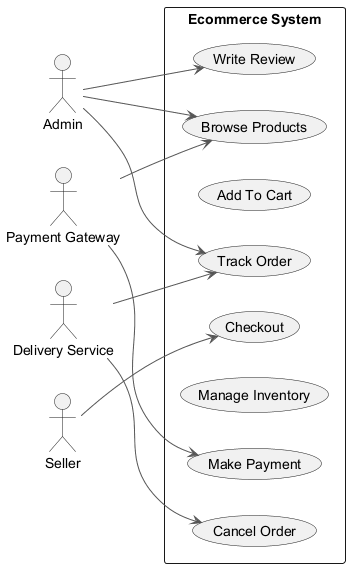

The diagram above was rendered by PlantUML. Its source (embedded in the PNG):
@startuml
skinparam backgroundColor #FFFFFF
skinparam classBackgroundColor #E8F4FA
skinparam classBorderColor #2C7DA0
skinparam ArrowColor #555555
left to right direction
actor "Admin" as Admin
actor "Seller" as Seller
actor "Payment Gateway" as PaymentGateway
actor "Delivery Service" as DeliveryService
rectangle "Ecommerce System" {
  usecase "Cancel Order" as UC_CancelOrder
  usecase "Checkout" as UC_Checkout
  usecase "Add To Cart" as UC_AddToCart
  usecase "Browse Products" as UC_BrowseProducts
  usecase "Track Order" as UC_TrackOrder
  usecase "Manage Inventory" as UC_ManageInventory
  usecase "Write Review" as UC_WriteReview
  usecase "Make Payment" as UC_MakePayment
}
Admin --> UC_BrowseProducts
Admin --> UC_WriteReview
Admin --> UC_TrackOrder
Seller --> UC_Checkout
PaymentGateway --> UC_BrowseProducts
PaymentGateway --> UC_MakePayment
DeliveryService --> UC_CancelOrder
DeliveryService --> UC_TrackOrder
@enduml